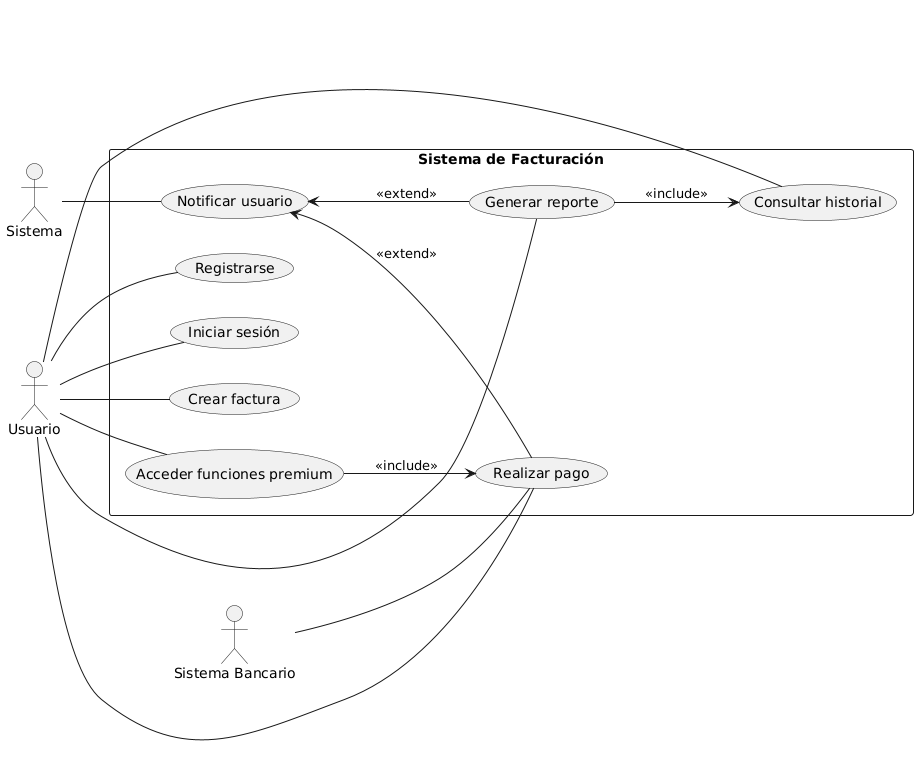

The diagram above was rendered by PlantUML. Its source (embedded in the PNG):
@startuml
left to right direction

actor "Usuario" as U
actor "Sistema" as SYS
actor "Sistema Bancario" as SB

rectangle "Sistema de Facturación" as SF {
  (Registrarse) as UC1
  (Iniciar sesión) as UC2
  (Crear factura) as UC3
  (Consultar historial) as UC4
  (Generar reporte) as UC5
  (Realizar pago) as UC6
  (Acceder funciones premium) as UC7
  (Notificar usuario) as UC8

  UC7 --> UC6 : <<include>>
  UC5 --> UC4 : <<include>>

  UC8 <-- UC5 : <<extend>>
  UC8 <-- UC6 : <<extend>>
}

U -- UC1
U -- UC2
U -- UC3
U -- UC4
U -- UC5
U -- UC6
U -- UC7

SYS -- UC8
SB -- UC6
@enduml